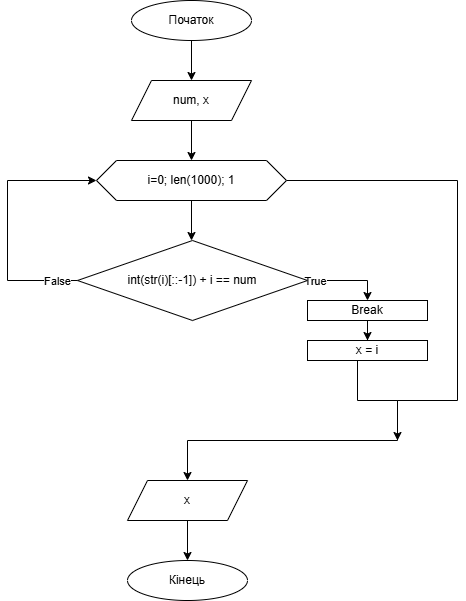

The diagram above was exported from draw.io. Its source (the exported page's mxGraphModel, read from the mxfile embedded in the PNG):
<mxGraphModel dx="1281" dy="535" grid="1" gridSize="10" guides="1" tooltips="1" connect="1" arrows="1" fold="1" page="1" pageScale="1" pageWidth="827" pageHeight="1169" math="0" shadow="0">
  <root>
    <mxCell id="0" />
    <mxCell id="1" parent="0" />
    <mxCell id="84NoTNtKr4qSOLrJIoMx-3" edge="1" parent="1" source="84NoTNtKr4qSOLrJIoMx-1" style="edgeStyle=orthogonalEdgeStyle;rounded=0;orthogonalLoop=1;jettySize=auto;html=1;entryX=0.5;entryY=0;entryDx=0;entryDy=0;" target="84NoTNtKr4qSOLrJIoMx-2">
      <mxGeometry relative="1" as="geometry" />
    </mxCell>
    <mxCell id="84NoTNtKr4qSOLrJIoMx-1" parent="1" style="ellipse;whiteSpace=wrap;html=1;" value="Початок" vertex="1">
      <mxGeometry height="40" width="120" x="354" as="geometry" />
    </mxCell>
    <mxCell id="84NoTNtKr4qSOLrJIoMx-5" edge="1" parent="1" source="84NoTNtKr4qSOLrJIoMx-2" style="edgeStyle=orthogonalEdgeStyle;rounded=0;orthogonalLoop=1;jettySize=auto;html=1;entryX=0.5;entryY=0;entryDx=0;entryDy=0;" target="84NoTNtKr4qSOLrJIoMx-4">
      <mxGeometry relative="1" as="geometry" />
    </mxCell>
    <mxCell id="84NoTNtKr4qSOLrJIoMx-2" parent="1" style="shape=parallelogram;perimeter=parallelogramPerimeter;whiteSpace=wrap;html=1;fixedSize=1;" value="num, x" vertex="1">
      <mxGeometry height="40" width="120" x="354" y="80" as="geometry" />
    </mxCell>
    <mxCell id="84NoTNtKr4qSOLrJIoMx-7" edge="1" parent="1" source="84NoTNtKr4qSOLrJIoMx-4" style="edgeStyle=orthogonalEdgeStyle;rounded=0;orthogonalLoop=1;jettySize=auto;html=1;entryX=0.5;entryY=0;entryDx=0;entryDy=0;">
      <mxGeometry relative="1" as="geometry">
        <mxPoint x="414" y="240" as="targetPoint" />
      </mxGeometry>
    </mxCell>
    <mxCell id="84NoTNtKr4qSOLrJIoMx-12" edge="1" parent="1" source="84NoTNtKr4qSOLrJIoMx-4" style="edgeStyle=orthogonalEdgeStyle;rounded=0;orthogonalLoop=1;jettySize=auto;html=1;">
      <mxGeometry relative="1" as="geometry">
        <Array as="points">
          <mxPoint x="680" y="180" />
          <mxPoint x="680" y="400" />
          <mxPoint x="620" y="400" />
          <mxPoint x="620" y="440" />
          <mxPoint x="410" y="440" />
        </Array>
        <mxPoint x="410" y="480" as="targetPoint" />
      </mxGeometry>
    </mxCell>
    <mxCell id="84NoTNtKr4qSOLrJIoMx-4" parent="1" style="shape=hexagon;perimeter=hexagonPerimeter2;whiteSpace=wrap;html=1;fixedSize=1;" value="i=0; len(1000); 1" vertex="1">
      <mxGeometry height="40" width="190" x="319" y="160" as="geometry" />
    </mxCell>
    <mxCell id="84NoTNtKr4qSOLrJIoMx-9" edge="1" parent="1" source="84NoTNtKr4qSOLrJIoMx-8" style="edgeStyle=orthogonalEdgeStyle;rounded=0;orthogonalLoop=1;jettySize=auto;html=1;exitX=1;exitY=0.5;exitDx=0;exitDy=0;entryX=0.5;entryY=0;entryDx=0;entryDy=0;" target="84NoTNtKr4qSOLrJIoMx-11">
      <mxGeometry relative="1" as="geometry">
        <mxPoint x="600" y="360" as="targetPoint" />
      </mxGeometry>
    </mxCell>
    <mxCell id="84NoTNtKr4qSOLrJIoMx-10" connectable="0" parent="84NoTNtKr4qSOLrJIoMx-9" style="edgeLabel;html=1;align=center;verticalAlign=middle;resizable=0;points=[];" value="True" vertex="1">
      <mxGeometry relative="1" x="-0.2827" y="-1" as="geometry">
        <mxPoint x="-22" y="-1" as="offset" />
      </mxGeometry>
    </mxCell>
    <mxCell id="84NoTNtKr4qSOLrJIoMx-13" edge="1" parent="1" style="edgeStyle=orthogonalEdgeStyle;rounded=0;orthogonalLoop=1;jettySize=auto;html=1;" target="84NoTNtKr4qSOLrJIoMx-4">
      <mxGeometry relative="1" as="geometry">
        <Array as="points">
          <mxPoint x="230" y="280" />
          <mxPoint x="230" y="180" />
        </Array>
        <mxPoint x="328.75" y="280" as="sourcePoint" />
        <mxPoint x="319" y="190" as="targetPoint" />
      </mxGeometry>
    </mxCell>
    <mxCell id="84NoTNtKr4qSOLrJIoMx-14" connectable="0" parent="84NoTNtKr4qSOLrJIoMx-13" style="edgeLabel;html=1;align=center;verticalAlign=middle;resizable=0;points=[];" value="False" vertex="1">
      <mxGeometry relative="1" x="-0.7207" y="4" as="geometry">
        <mxPoint x="-9" y="-4" as="offset" />
      </mxGeometry>
    </mxCell>
    <mxCell id="84NoTNtKr4qSOLrJIoMx-8" parent="1" style="rhombus;whiteSpace=wrap;html=1;" value="int(str(i)[::-1]) + i == num" vertex="1">
      <mxGeometry height="80" width="230" x="300" y="240" as="geometry" />
    </mxCell>
    <mxCell id="84NoTNtKr4qSOLrJIoMx-15" edge="1" parent="1" style="edgeStyle=orthogonalEdgeStyle;rounded=0;orthogonalLoop=1;jettySize=auto;html=1;">
      <mxGeometry relative="1" as="geometry">
        <Array as="points">
          <mxPoint x="580" y="400" />
          <mxPoint x="620" y="400" />
        </Array>
        <mxPoint x="580" y="360" as="sourcePoint" />
        <mxPoint x="620" y="440" as="targetPoint" />
      </mxGeometry>
    </mxCell>
    <mxCell id="84NoTNtKr4qSOLrJIoMx-17" edge="1" parent="1" source="84NoTNtKr4qSOLrJIoMx-11" style="edgeStyle=orthogonalEdgeStyle;rounded=0;orthogonalLoop=1;jettySize=auto;html=1;entryX=0.5;entryY=0;entryDx=0;entryDy=0;" target="84NoTNtKr4qSOLrJIoMx-16">
      <mxGeometry relative="1" as="geometry" />
    </mxCell>
    <mxCell id="84NoTNtKr4qSOLrJIoMx-11" parent="1" style="rounded=0;whiteSpace=wrap;html=1;" value="Break" vertex="1">
      <mxGeometry height="20" width="120" x="530" y="300" as="geometry" />
    </mxCell>
    <mxCell id="84NoTNtKr4qSOLrJIoMx-16" parent="1" style="rounded=0;whiteSpace=wrap;html=1;" value="x = i" vertex="1">
      <mxGeometry height="20" width="120" x="530" y="340" as="geometry" />
    </mxCell>
    <mxCell id="84NoTNtKr4qSOLrJIoMx-19" edge="1" parent="1" source="84NoTNtKr4qSOLrJIoMx-18" style="edgeStyle=orthogonalEdgeStyle;rounded=0;orthogonalLoop=1;jettySize=auto;html=1;" target="84NoTNtKr4qSOLrJIoMx-20">
      <mxGeometry relative="1" as="geometry">
        <mxPoint x="410" y="560" as="targetPoint" />
      </mxGeometry>
    </mxCell>
    <mxCell id="84NoTNtKr4qSOLrJIoMx-18" parent="1" style="shape=parallelogram;perimeter=parallelogramPerimeter;whiteSpace=wrap;html=1;fixedSize=1;" value="x" vertex="1">
      <mxGeometry height="40" width="120" x="350" y="480" as="geometry" />
    </mxCell>
    <mxCell id="84NoTNtKr4qSOLrJIoMx-20" parent="1" style="ellipse;whiteSpace=wrap;html=1;" value="Кінець" vertex="1">
      <mxGeometry height="40" width="120" x="350" y="560" as="geometry" />
    </mxCell>
  </root>
</mxGraphModel>